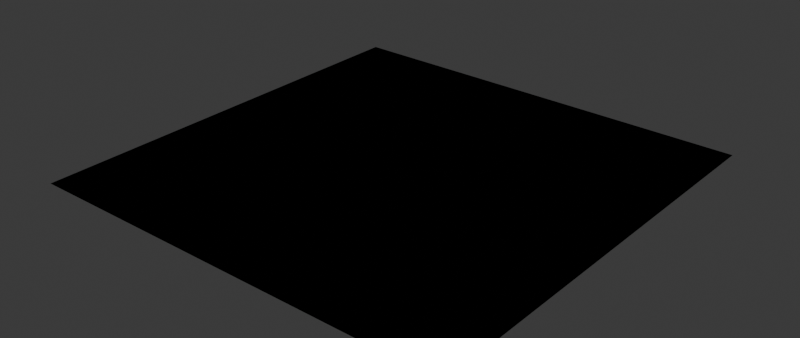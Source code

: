 # Source: up_mixer.blend  (saved by Blender 4.2.66; exported with 4.5.12 LTS)
import bpy
from mathutils import Matrix  # noqa: F401  (used for matrix-valued properties, if any)

bpy.ops.wm.read_factory_settings(use_empty=True)
scene = bpy.context.scene
scene.name = 'Scene'

# ---- materials (node trees are filled in below, after node groups)
mat_uberpaint_custom_nodes_preview_material = bpy.data.materials.new('UberPaint Custom Nodes Preview Material')

# ---- node groups
ng_up_mask_fx = bpy.data.node_groups.new('_up_mask_fx', 'ShaderNodeTree')
_s = ng_up_mask_fx.interface.new_socket(name='Mask Output', in_out='OUTPUT', socket_type='NodeSocketFloat')
_s = ng_up_mask_fx.interface.new_socket(name='Use Displacement Blending', in_out='INPUT', socket_type='NodeSocketBool')
_s = ng_up_mask_fx.interface.new_socket(name='Is Opacity Mask', in_out='INPUT', socket_type='NodeSocketBool')
_s.description = 'Overrides Use Displacement'
_s = ng_up_mask_fx.interface.new_socket(name='Mask Input', in_out='INPUT', socket_type='NodeSocketFloat')
_s.default_value = 1.0
_s.min_value = -1e+04
_s.max_value = 1e+04
_s = ng_up_mask_fx.interface.new_socket(name='Displacement', in_out='INPUT', socket_type='NodeSocketFloat')
_s.subtype = 'FACTOR'
_s.min_value = 0.0
_s.max_value = 1.0
_s = ng_up_mask_fx.interface.new_socket(name='Offset', in_out='INPUT', socket_type='NodeSocketFloat')
_s.default_value = -2.5
_s.min_value = -2.0
_s.max_value = 2.0
_s = ng_up_mask_fx.interface.new_socket(name='Intensity', in_out='INPUT', socket_type='NodeSocketFloat')
_s.default_value = 5.0
_s.min_value = -100.0
_s.max_value = 100.0
_s = ng_up_mask_fx.interface.new_socket(name='Hardness', in_out='INPUT', socket_type='NodeSocketFloat')
_s.default_value = -0.5
_s.min_value = -20.0
_s.max_value = 0.0
_s.description = 'Usually a negative value'
_N = ng_up_mask_fx.nodes; _L = ng_up_mask_fx.links
n0 = _N.new('NodeGroupOutput'); n0.name = 'Group Output'; n0.location = (1222, 236)
n1 = _N.new('NodeGroupInput'); n1.name = 'Group Input'; n1.location = (-320, 100)
n2 = _N.new('ShaderNodeMapRange'); n2.name = 'Map Range'; n2.location = (222, 78)
n2.inputs[3].default_value = -2.98
n3 = _N.new('ShaderNodeBrightContrast'); n3.name = 'Brightness/Contrast'; n3.location = (40, -80)
n4 = _N.new('ShaderNodeInvert'); n4.name = 'Invert Color'; n4.location = (-120, -80)
n4.inputs[0].default_value = 0.0
n5 = _N.new('ShaderNodeMix'); n5.name = 'Mix'; n5.location = (582, 58)
n6 = _N.new('NodeReroute'); n6.name = 'Reroute'; n6.location = (-120, 140)
n6.width = 100
n6.socket_idname = 'NodeSocketBool'
n7 = _N.new('NodeReroute'); n7.name = 'Reroute.001'; n7.location = (380, 140)
n7.width = 100
n7.socket_idname = 'NodeSocketBool'
n8 = _N.new('NodeFrame'); n8.name = 'Frame'; n8.location = (-2, 4)
n8.width = 1550
n9 = _N.new('NodeReroute'); n9.name = 'Reroute.002'; n9.location = (380, 120)
n9.width = 100
n9.socket_idname = 'NodeSocketFloat'
n10 = _N.new('NodeReroute'); n10.name = 'Reroute.003'; n10.location = (-120, 120)
n10.width = 100
n10.socket_idname = 'NodeSocketFloat'
n11 = _N.new('ShaderNodeMix'); n11.name = 'Mix.001'; n11.location = (1062, 238)
n12 = _N.new('NodeReroute'); n12.name = 'Reroute.004'; n12.location = (-98, 278)
n12.width = 100
n12.socket_idname = 'NodeSocketBool'
n13 = _N.new('NodeReroute'); n13.name = 'Reroute.006'; n13.location = (-98, 158)
n13.width = 100
n13.socket_idname = 'NodeSocketFloatFactor'
n14 = _N.new('NodeReroute'); n14.name = 'Reroute.007'; n14.location = (982, 276)
n14.width = 100
n14.socket_idname = 'NodeSocketBool'
n15 = _N.new('NodeReroute'); n15.name = 'Reroute.008'; n15.location = (502, 158)
n15.width = 100
n15.socket_idname = 'NodeSocketFloatFactor'
n16 = _N.new('NodeReroute'); n16.name = 'Reroute.009'; n16.location = (182, 96)
n16.width = 100
n17 = _N.new('NodeReroute'); n17.name = 'Reroute.010'; n17.location = (-78, 36)
n17.width = 100
n17.socket_idname = 'NodeSocketFloat'
n18 = _N.new('ShaderNodeMath'); n18.name = 'Math'; n18.location = (582, 218)
n18.operation = 'MULTIPLY'
n19 = _N.new('ShaderNodeInvert'); n19.name = 'Invert Color.002'; n19.location = (22, 116)
n20 = _N.new('ShaderNodeInvert'); n20.name = 'Invert Color.003'; n20.location = (742, 218)
n0.parent = n8
n2.parent = n8
n3.parent = n8
n4.parent = n8
n5.parent = n8
n9.parent = n8
n10.parent = n8
n11.parent = n8
n12.parent = n8
n13.parent = n8
n14.parent = n8
n15.parent = n8
n16.parent = n8
n17.parent = n8
n18.parent = n8
n19.parent = n8
n20.parent = n8
_L.new(n1.outputs[2], n2.inputs[0])
_L.new(n4.outputs[0], n3.inputs[0])
_L.new(n1.outputs[4], n3.inputs[1])
_L.new(n1.outputs[5], n3.inputs[2])
_L.new(n1.outputs[3], n4.inputs[1])
_L.new(n7.outputs[0], n5.inputs[0])
_L.new(n1.outputs[0], n6.inputs[0])
_L.new(n6.outputs[0], n7.inputs[0])
_L.new(n9.outputs[0], n5.inputs[2])
_L.new(n10.outputs[0], n9.inputs[0])
_L.new(n1.outputs[2], n10.inputs[0])
_L.new(n3.outputs[0], n2.inputs[2])
_L.new(n2.outputs[0], n5.inputs[3])
_L.new(n1.outputs[6], n2.inputs[1])
_L.new(n5.outputs[0], n11.inputs[2])
_L.new(n1.outputs[1], n12.inputs[0])
_L.new(n1.outputs[3], n13.inputs[0])
_L.new(n14.outputs[0], n11.inputs[0])
_L.new(n12.outputs[0], n14.inputs[0])
_L.new(n19.outputs[0], n16.inputs[0])
_L.new(n1.outputs[2], n17.inputs[0])
_L.new(n11.outputs[0], n0.inputs[0])
_L.new(n20.outputs[0], n11.inputs[3])
_L.new(n16.outputs[0], n18.inputs[1])
_L.new(n15.outputs[0], n18.inputs[0])
_L.new(n17.outputs[0], n19.inputs[1])
_L.new(n13.outputs[0], n15.inputs[0])
_L.new(n18.outputs[0], n20.inputs[1])
n0.is_active_output = True
ng_up_mixer_preset_default = bpy.data.node_groups.new('up_mixer_preset_default', 'ShaderNodeTree')
_s = ng_up_mixer_preset_default.interface.new_socket(name='Shader', in_out='OUTPUT', socket_type='NodeSocketShader')
_s = ng_up_mixer_preset_default.interface.new_socket(name='Displacement', in_out='OUTPUT', socket_type='NodeSocketVector')
_s = ng_up_mixer_preset_default.interface.new_socket(name='Shader A', in_out='INPUT', socket_type='NodeSocketShader')
_s = ng_up_mixer_preset_default.interface.new_socket(name='Shader B', in_out='INPUT', socket_type='NodeSocketShader')
_s = ng_up_mixer_preset_default.interface.new_socket(name='Displacement A', in_out='INPUT', socket_type='NodeSocketVector')
_s.hide_value = True
_s = ng_up_mixer_preset_default.interface.new_socket(name='Displacement B', in_out='INPUT', socket_type='NodeSocketVector')
_s.hide_value = True
_N = ng_up_mixer_preset_default.nodes; _L = ng_up_mixer_preset_default.links
n0 = _N.new('NodeGroupOutput'); n0.name = 'group_output'; n0.location = (518, -140)
n1 = _N.new('NodeGroupInput'); n1.name = 'group_input'; n1.location = (38, -140)
n2 = _N.new('ShaderNodeMixShader'); n2.name = 'shader_mix'; n2.location = (298, -40)
n3 = _N.new('ShaderNodeValToRGB'); n3.name = 'color_adjustments'; n3.location = (30, -180)
n3.label = 'Color Adjustments'
while len(n3.color_ramp.elements) > 1: n3.color_ramp.elements.remove(n3.color_ramp.elements[-1])
n3.color_ramp.elements[0].position = 0.0; n3.color_ramp.elements[0].color = (0.0, 0.0, 0.0, 1.0)
_e = n3.color_ramp.elements.new(1.0); _e.color = (1.0, 1.0, 1.0, 1.0)
n4 = _N.new('ShaderNodeMix'); n4.name = 'opacity'; n4.location = (330, -180)
n4.label = 'Opacity'
n4.inputs[0].default_value = 1.0
n5 = _N.new('ShaderNodeTexImage'); n5.name = 'src_image'; n5.location = (30, -180)
n5.label = 'Mask'
n6 = _N.new('ShaderNodeUVMap'); n6.name = 'uv_map'; n6.location = (-1380, -140)
n7 = _N.new('ShaderNodeVertexColor'); n7.name = 'src_vcol'; n7.location = (30, -40)
n7.label = 'Mask'
n8 = _N.new('ShaderNodeMapRange'); n8.name = 'Map Range'; n8.location = (30, -214)
n8.inputs[3].default_value = 1.0
n8.inputs[4].default_value = 0.0
n9 = _N.new('ShaderNodeMix'); n9.name = 'Mix'; n9.location = (210, -34)
n9.inputs[0].default_value = 1.0
n10 = _N.new('ShaderNodeTexImage'); n10.name = 'disp_blending_tex'; n10.location = (200, -140)
n10.label = 'Displacement Blending Heightmap'
n11 = _N.new('ShaderNodeGroup'); n11.name = 'ngroup_up_mask_fx'; n11.location = (480, 100)
n11.label = 'Advanced Features'
n11.node_tree = ng_up_mask_fx
n11.inputs[0].default_value = False
n11.inputs[1].default_value = False
n11.inputs[4].default_value = -2.5
n11.inputs[5].default_value = 5.0
n11.inputs[6].default_value = -0.5
n12 = _N.new('NodeFrame'); n12.name = 'Frame'; n12.location = (500, -46)
n12.label = 'Invert Mask'
n12.width = 380
n12.label_size = 15
n13 = _N.new('NodeFrame'); n13.name = 'frame_adj'; n13.location = (-750, 160)
n13.label = 'Adjustments'
n13.width = 910
n13.label_size = 25
n14 = _N.new('NodeFrame'); n14.name = 'frame_input'; n14.location = (-1200, 40)
n14.label = 'Mask Input'
n14.width = 300
n15 = _N.new('NodeFrame'); n15.name = 'frame_output'; n15.location = (680, 160)
n15.label = 'Output'
n15.width = 688
n16 = _N.new('NodeFrame'); n16.name = 'Frame.004'; n16.location = (-48, 403)
n16.label = 'DO NOT MODIFY UNLESS YOU ARE ABSOLUTELY SURE YOU KNOW WHAT'
n16.width = 733
n17 = _N.new('NodeFrame'); n17.name = 'Frame.005'; n17.location = (-48, 343)
n17.label = 'YOU ARE DOING'
n17.width = 733
n18 = _N.new('ShaderNodeMix'); n18.name = 'disp_mix'; n18.location = (298, -200)
n18.data_type = 'VECTOR'
n19 = _N.new('NodeReroute'); n19.name = 'Reroute'; n19.location = (38, -340)
n19.width = 16
n19.socket_idname = 'NodeSocketFloat'
n20 = _N.new('NodeFrame'); n20.name = 'Frame.006'; n20.location = (760, -240)
n20.label = 'Originally from UberPaint by Forest Stook'
n20.width = 325
n20.label_size = 15
n21 = _N.new('NodeReroute'); n21.name = 'mask_input'; n21.location = (-800, -120)
n21.width = 16
n21.socket_idname = 'NodeSocketFloatFactor'
n21.inputs[0].default_value = 0.0
n22 = _N.new('ShaderNodeTexNoise'); n22.name = 'src_noise'; n22.location = (40, -420)
n23 = _N.new('ShaderNodeAmbientOcclusion'); n23.name = 'src_ao'; n23.location = (40, -740)
n24 = _N.new('ShaderNodeTexCoord'); n24.name = 'Texture Coordinate'; n24.location = (-1360, -380)
n0.parent = n15
n1.parent = n15
n2.parent = n15
n3.parent = n13
n4.parent = n13
n5.parent = n14
n7.parent = n14
n8.parent = n12
n9.parent = n12
n12.parent = n13
n18.parent = n15
n19.parent = n15
n22.parent = n14
n23.parent = n14
_L.new(n1.outputs[0], n2.inputs[1])
_L.new(n1.outputs[1], n2.inputs[2])
_L.new(n2.outputs[0], n0.inputs[0])
_L.new(n11.outputs[0], n2.inputs[0])
_L.new(n3.outputs[0], n4.inputs[3])
_L.new(n6.outputs[0], n5.inputs[0])
_L.new(n9.outputs[0], n11.inputs[2])
_L.new(n10.outputs[0], n11.inputs[3])
_L.new(n4.outputs[0], n8.inputs[0])
_L.new(n4.outputs[0], n9.inputs[2])
_L.new(n8.outputs[0], n9.inputs[3])
_L.new(n1.outputs[2], n18.inputs[4])
_L.new(n1.outputs[3], n18.inputs[5])
_L.new(n18.outputs[1], n0.inputs[1])
_L.new(n19.outputs[0], n18.inputs[0])
_L.new(n11.outputs[0], n19.inputs[0])
_L.new(n21.outputs[0], n3.inputs[0])
_L.new(n24.outputs[3], n22.inputs[0])
n0.is_active_output = True

# ---- material node trees
mat_uberpaint_custom_nodes_preview_material.use_nodes = True; mat_uberpaint_custom_nodes_preview_material.node_tree.nodes.clear()
_N = mat_uberpaint_custom_nodes_preview_material.node_tree.nodes; _L = mat_uberpaint_custom_nodes_preview_material.node_tree.links
n0 = _N.new('ShaderNodeGroup'); n0.name = 'Group'; n0.location = (220, 20)
n0.node_tree = ng_up_mixer_preset_default
n0.inputs[2].default_value = (0.0, 0.0, 0.0)
n0.inputs[3].default_value = (0.0, 0.0, 0.0)

# ---- world
world_world = bpy.data.worlds.new('World'); scene.world = world_world
world_world.use_nodes = True; world_world.node_tree.nodes.clear()
_N = world_world.node_tree.nodes; _L = world_world.node_tree.links
n0 = _N.new('ShaderNodeOutputWorld'); n0.name = 'World Output'; n0.location = (300, 300)
n1 = _N.new('ShaderNodeBackground'); n1.name = 'Background'; n1.location = (10, 300)
n1.inputs[0].default_value = (0.05088, 0.05088, 0.05088, 1.0)
_L.new(n1.outputs[0], n0.inputs[0])
n0.is_active_output = True
world_world.color = (0.05088, 0.05088, 0.05088)
world_world.use_sun_shadow = False
world_world.sun_shadow_jitter_overblur = 0.0

# ---- meshes
me_test_plane = bpy.data.meshes.new('Test Plane')
me_test_plane.from_pydata([(-1.0, -1.0, 0.0), (1.0, -1.0, 0.0), (-1.0, 1.0, 0.0), (1.0, 1.0, 0.0)], [], [(0, 1, 3, 2)])
_uv = me_test_plane.uv_layers.new(name='UVMap')
_uv.uv.foreach_set('vector', [0.0, 0.0, 1.0, 0.0, 1.0, 1.0, 0.0, 1.0])
me_test_plane.materials.append(mat_uberpaint_custom_nodes_preview_material)
me_test_plane.update()

# ---- objects
ob_test_plane = bpy.data.objects.new('Test Plane', me_test_plane)

# ---- transforms, parenting, visibility, modifiers, constraints
ob_test_plane.location = (0.0, 0.0, 0.0)

# ---- collection membership
scene.collection.objects.link(ob_test_plane)

# ---- scene / render settings (as saved in the file)
scene.frame_start = 1; scene.frame_end = 250; scene.frame_set(13)
scene.render.engine = 'CYCLES'
scene.render.image_settings.file_format = 'FFMPEG'
scene.render.image_settings.color_mode = 'RGB'
scene.render.resolution_y = 810
scene.render.use_motion_blur = True
scene.cycles.samples = 120
scene.eevee.use_gtao = True
scene.eevee.gtao_distance = 5.0
scene.eevee.use_raytracing = True
bpy.context.view_layer.update()

# ---- added for rendering (the .blend has no active camera and no usable light): camera, sun
cam_auto = bpy.data.cameras.new('AutoCamera')
cam_auto.lens = 50.0
cam_auto.sensor_width = 36.0
cam_auto.clip_end = 1000.0
ob_auto_camera = bpy.data.objects.new('AutoCamera', cam_auto)
scene.collection.objects.link(ob_auto_camera)
ob_auto_camera.location = (2.61693, -3.14032, 2.09354)
ob_auto_camera.rotation_euler = (1.09748, -7.21219e-08, 0.694738)
scene.camera = ob_auto_camera
light_auto_sun = bpy.data.lights.new('AutoSun', 'SUN')
light_auto_sun.energy = 3.0
light_auto_sun.angle = 0.0523599
ob_auto_sun = bpy.data.objects.new('AutoSun', light_auto_sun)
scene.collection.objects.link(ob_auto_sun)
ob_auto_sun.rotation_euler = (0.872665, 0.174533, 0.523599)
bpy.context.view_layer.update()
